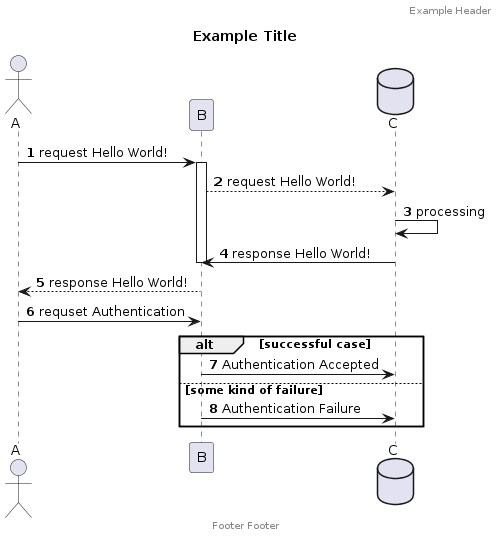

The diagram above was rendered by PlantUML. Its source (embedded in the PNG):
@startuml
title Example Title
header Example Header
footer Footer Footer

autonumber

actor A order 0
participant B order 1
database C order 2

A -> B: request Hello World!
activate B
B --> C: request Hello World!
C -> C: processing
B <- C: response Hello World!
deactivate B
A <-- B: response Hello World!

A -> B: requset Authentication

alt successful case
  B -> C: Authentication Accepted 
else some kind of failure
  B -> C: Authentication Failure
end
@enduml